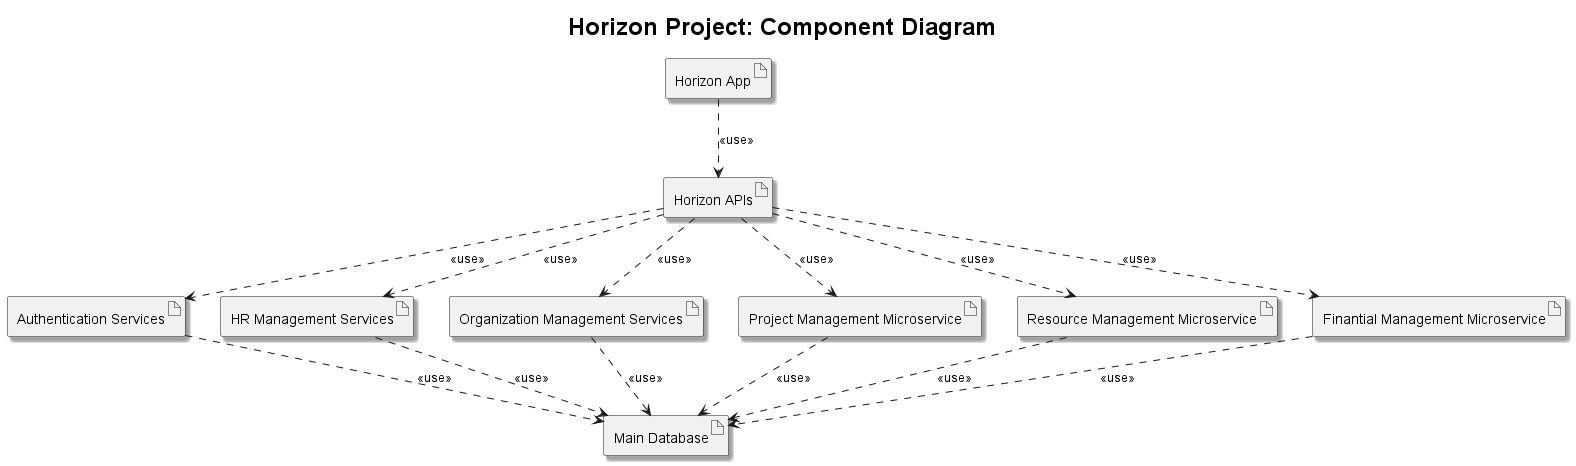

The diagram above was rendered by PlantUML. Its source (embedded in the PNG):
@startuml

skinparam Shadowing True
skinparam titleFontSize 24pt

skinparam interface{
  BackgroundColor #Black
}

skinparam component{
  BackgroundColor #Orange
}

skinparam file{
  BackgroundColor #lightsalmon
}

skinparam package{
  BackgroundColor #lightblue
}

skinparam node{
  BackgroundColor #Yellow
}

skinparam database{
  BackgroundColor #Lightgreen
}

title Horizon Project: Component Diagram

artifact "Main Database" as mainDb
artifact "Horizon App" as horizonApp
artifact "Horizon APIs" as horizonApis
artifact "Authentication Services" as authServices
artifact "HR Management Services" as hrServices
artifact "Organization Management Services" as orgServices
artifact "Project Management Microservice" as proServices
artifact "Resource Management Microservice" as resServices
artifact "Finantial Management Microservice" as finServices


horizonApp ..>  horizonApis: <<use>>
horizonApis ..> authServices : <<use>>
horizonApis ..> orgServices : <<use>>
horizonApis ..> hrServices : <<use>>
horizonApis ..> proServices : <<use>>
horizonApis ..> finServices : <<use>>
horizonApis ..> resServices : <<use>>
authServices ..> mainDb : <<use>>
orgServices ..> mainDb : <<use>>
hrServices ..> mainDb : <<use>>
proServices ..> mainDb : <<use>>
finServices ..> mainDb : <<use>>
resServices ..> mainDb : <<use>>
@enduml